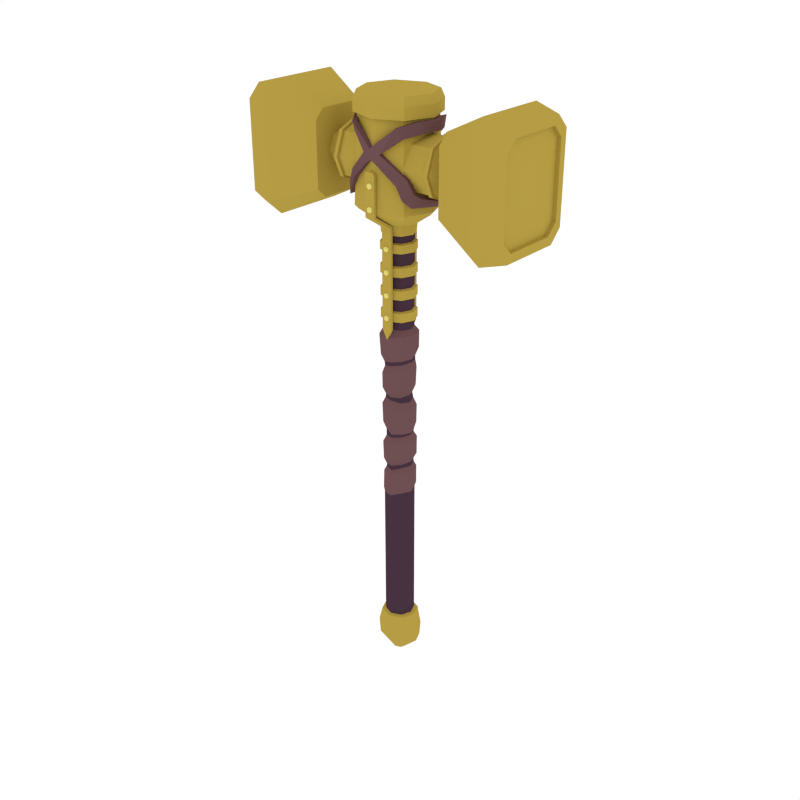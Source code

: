 # Source: Hammer_Double_Golden.blend  (saved by Blender 2.79.0; exported with 4.5.12 LTS)
import bpy
from mathutils import Matrix  # noqa: F401  (used for matrix-valued properties, if any)

bpy.ops.wm.read_factory_settings(use_empty=True)
scene = bpy.context.scene
scene.name = 'Scene'

# ---- collections
col_collection_1 = bpy.data.collections.new('Collection 1'); scene.collection.children.link(col_collection_1)

# ---- materials (node trees are filled in below, after node groups)
mat_golden = bpy.data.materials.new('Golden')
mat_golden.alpha_threshold = 0.0
mat_golden.diffuse_color = (0.4672, 0.3365, 0.05892, 1.0)
mat_golden.roughness = 0.5
mat_lightwood = bpy.data.materials.new('LightWood')
mat_lightwood.alpha_threshold = 0.0
mat_lightwood.diffuse_color = (0.1574, 0.07903, 0.08487, 1.0)
mat_lightwood.roughness = 0.5
mat_darkwood = bpy.data.materials.new('DarkWood')
mat_darkwood.alpha_threshold = 0.0
mat_darkwood.diffuse_color = (0.0637, 0.03241, 0.05161, 1.0)
mat_darkwood.roughness = 0.5
mat_lightgold = bpy.data.materials.new('LightGold')
mat_lightgold.alpha_threshold = 0.0
mat_lightgold.diffuse_color = (0.7874, 0.6773, 0.1896, 1.0)
mat_lightgold.roughness = 0.5

# ---- material node trees

# ---- world
world_world = bpy.data.worlds.new('World'); scene.world = world_world
world_world.color = (1.0, 1.0, 1.0)
world_world.use_sun_shadow = False
world_world.sun_shadow_jitter_overblur = 0.0
world_world.cycles.sampling_method = 'NONE'
world_world.cycles.sample_map_resolution = 256

# ---- meshes
me_cylinder_040 = bpy.data.meshes.new('Cylinder.040')
me_cylinder_040.from_pydata([(-0.01265, -0.0787, 0.7789), (-0.01265, -0.0787, 1.192), (-0.01265, -0.06737, 0.7789), (-0.01265, -0.06737, 1.192), (0.03036, -0.0787, 0.7789), (0.03036, -0.0787, 1.192), (0.03036, -0.06737, 0.7789), (0.03036, -0.06737, 1.192), (-0.01265, -0.08161, 1.197), (-0.01265, -0.0736, 1.205), (0.03036, -0.0736, 1.205), (0.03036, -0.08161, 1.197), (-0.01265, -0.1705, 1.254), (-0.01265, -0.1602, 1.259), (0.03036, -0.1602, 1.259), (0.03036, -0.1705, 1.254), (-0.01265, -0.1714, 1.262), (-0.01265, -0.1601, 1.262), (0.03036, -0.1601, 1.262), (0.03036, -0.1714, 1.262), (0.008851, -0.06737, 0.734), (0.008851, -0.0787, 0.734), (0.01026, -0.08856, 0.8348), (0.01591, -0.08856, 0.8316), (0.01026, -0.06243, 0.8404), (0.01026, -0.0841, 0.8404), (0.02077, -0.06243, 0.8344), (0.02077, -0.0841, 0.8344), (0.02077, -0.06243, 0.8222), (0.02077, -0.0841, 0.8222), (0.01026, -0.06243, 0.8162), (0.01026, -0.0841, 0.8162), (-0.0002482, -0.06243, 0.8222), (-0.0002482, -0.0841, 0.8222), (-0.0002482, -0.06243, 0.8344), (-0.0002482, -0.0841, 0.8344), (0.01591, -0.08856, 0.825), (0.01026, -0.08856, 0.8218), (0.004611, -0.08856, 0.825), (0.004611, -0.08856, 0.8316), (0.01026, -0.08856, 0.9295), (0.01591, -0.08856, 0.9262), (0.01026, -0.06426, 0.9351), (0.01026, -0.0841, 0.9351), (0.02077, -0.06426, 0.929), (0.02077, -0.0841, 0.929), (0.02077, -0.06426, 0.9169), (0.02077, -0.0841, 0.9169), (0.01026, -0.06426, 0.9108), (0.01026, -0.0841, 0.9108), (-0.0002482, -0.06426, 0.9169), (-0.0002482, -0.0841, 0.9169), (-0.0002482, -0.06426, 0.929), (-0.0002482, -0.0841, 0.929), (0.01591, -0.08856, 0.9197), (0.01026, -0.08856, 0.9164), (0.004611, -0.08856, 0.9197), (0.004611, -0.08856, 0.9262), (0.01026, -0.08856, 1.024), (0.01591, -0.08856, 1.021), (0.01026, -0.0645, 1.03), (0.01026, -0.0841, 1.03), (0.02077, -0.0645, 1.024), (0.02077, -0.0841, 1.024), (0.02077, -0.0645, 1.012), (0.02077, -0.0841, 1.012), (0.01026, -0.0645, 1.005), (0.01026, -0.0841, 1.005), (-0.0002482, -0.0645, 1.012), (-0.0002482, -0.0841, 1.012), (-0.0002482, -0.0645, 1.024), (-0.0002482, -0.0841, 1.024), (0.01591, -0.08856, 1.014), (0.01026, -0.08856, 1.011), (0.004611, -0.08856, 1.014), (0.004611, -0.08856, 1.021), (0.01026, -0.08856, 1.119), (0.01591, -0.08856, 1.116), (0.01026, -0.06137, 1.124), (0.01026, -0.0841, 1.124), (0.02077, -0.06137, 1.118), (0.02077, -0.0841, 1.118), (0.02077, -0.06137, 1.106), (0.02077, -0.0841, 1.106), (0.01026, -0.06137, 1.1), (0.01026, -0.0841, 1.1), (-0.0002482, -0.06137, 1.106), (-0.0002482, -0.0841, 1.106), (-0.0002482, -0.06137, 1.118), (-0.0002482, -0.0841, 1.118), (0.01591, -0.08856, 1.109), (0.01026, -0.08856, 1.106), (0.004611, -0.08856, 1.109), (0.004611, -0.08856, 1.116), (0.01026, -0.1806, 1.295), (0.01591, -0.1806, 1.292), (0.01026, -0.1478, 1.301), (0.01026, -0.1762, 1.301), (0.02077, -0.1478, 1.295), (0.02077, -0.1762, 1.295), (0.02077, -0.1478, 1.282), (0.02077, -0.1762, 1.282), (0.01026, -0.1478, 1.276), (0.01026, -0.1762, 1.276), (-0.0002482, -0.1478, 1.282), (-0.0002482, -0.1762, 1.282), (-0.0002482, -0.1478, 1.295), (-0.0002482, -0.1762, 1.295), (0.01591, -0.1806, 1.285), (0.01026, -0.1806, 1.282), (0.004611, -0.1806, 1.285), (0.004611, -0.1806, 1.292), (0.01026, -0.1806, 1.384), (0.01591, -0.1806, 1.38), (0.01026, -0.1478, 1.389), (0.01026, -0.1762, 1.389), (0.02077, -0.1478, 1.383), (0.02077, -0.1762, 1.383), (0.02077, -0.1478, 1.371), (0.02077, -0.1762, 1.371), (0.01026, -0.1478, 1.365), (0.01026, -0.1762, 1.365), (-0.0002482, -0.1478, 1.371), (-0.0002482, -0.1762, 1.371), (-0.0002482, -0.1478, 1.383), (-0.0002482, -0.1762, 1.383), (0.01591, -0.1806, 1.374), (0.01026, -0.1806, 1.371), (0.004611, -0.1806, 1.374), (0.004611, -0.1806, 1.38), (-0.007004, -0.1714, 1.428), (-0.01265, -0.1714, 1.418), (-0.01265, -0.1601, 1.418), (-0.007004, -0.1601, 1.428), (0.02471, -0.1601, 1.428), (0.03036, -0.1601, 1.418), (0.03036, -0.1714, 1.418), (0.02471, -0.1714, 1.428), (-0.01265, 0.0787, 0.7789), (-0.01265, 0.0787, 1.192), (-0.01265, 0.06737, 0.7789), (-0.01265, 0.06737, 1.192), (0.03036, 0.0787, 0.7789), (0.03036, 0.0787, 1.192), (0.03036, 0.06737, 0.7789), (0.03036, 0.06737, 1.192), (-0.01265, 0.08161, 1.197), (-0.01265, 0.0736, 1.205), (0.03036, 0.0736, 1.205), (0.03036, 0.08161, 1.197), (-0.01265, 0.1705, 1.254), (-0.01265, 0.1602, 1.259), (0.03036, 0.1602, 1.259), (0.03036, 0.1705, 1.254), (-0.01265, 0.1714, 1.262), (-0.01265, 0.1601, 1.262), (0.03036, 0.1601, 1.262), (0.03036, 0.1714, 1.262), (0.008851, 0.06737, 0.734), (0.008851, 0.0787, 0.734), (0.01026, 0.08856, 0.8348), (0.01591, 0.08856, 0.8316), (0.01026, 0.06243, 0.8404), (0.01026, 0.0841, 0.8404), (0.02077, 0.06243, 0.8344), (0.02077, 0.0841, 0.8344), (0.02077, 0.06243, 0.8222), (0.02077, 0.0841, 0.8222), (0.01026, 0.06243, 0.8162), (0.01026, 0.0841, 0.8162), (-0.0002482, 0.06243, 0.8222), (-0.0002482, 0.0841, 0.8222), (-0.0002482, 0.06243, 0.8344), (-0.0002482, 0.0841, 0.8344), (0.01591, 0.08856, 0.825), (0.01026, 0.08856, 0.8218), (0.004611, 0.08856, 0.825), (0.004611, 0.08856, 0.8316), (0.01026, 0.08856, 0.9295), (0.01591, 0.08856, 0.9262), (0.01026, 0.06426, 0.9351), (0.01026, 0.0841, 0.9351), (0.02077, 0.06426, 0.929), (0.02077, 0.0841, 0.929), (0.02077, 0.06426, 0.9169), (0.02077, 0.0841, 0.9169), (0.01026, 0.06426, 0.9108), (0.01026, 0.0841, 0.9108), (-0.0002482, 0.06426, 0.9169), (-0.0002482, 0.0841, 0.9169), (-0.0002482, 0.06426, 0.929), (-0.0002482, 0.0841, 0.929), (0.01591, 0.08856, 0.9197), (0.01026, 0.08856, 0.9164), (0.004611, 0.08856, 0.9197), (0.004611, 0.08856, 0.9262), (0.01026, 0.08856, 1.024), (0.01591, 0.08856, 1.021), (0.01026, 0.0645, 1.03), (0.01026, 0.0841, 1.03), (0.02077, 0.0645, 1.024), (0.02077, 0.0841, 1.024), (0.02077, 0.0645, 1.012), (0.02077, 0.0841, 1.012), (0.01026, 0.0645, 1.005), (0.01026, 0.0841, 1.005), (-0.0002482, 0.0645, 1.012), (-0.0002482, 0.0841, 1.012), (-0.0002482, 0.0645, 1.024), (-0.0002482, 0.0841, 1.024), (0.01591, 0.08856, 1.014), (0.01026, 0.08856, 1.011), (0.004611, 0.08856, 1.014), (0.004611, 0.08856, 1.021), (0.01026, 0.08856, 1.119), (0.01591, 0.08856, 1.116), (0.01026, 0.06137, 1.124), (0.01026, 0.0841, 1.124), (0.02077, 0.06137, 1.118), (0.02077, 0.0841, 1.118), (0.02077, 0.06137, 1.106), (0.02077, 0.0841, 1.106), (0.01026, 0.06137, 1.1), (0.01026, 0.0841, 1.1), (-0.0002482, 0.06137, 1.106), (-0.0002482, 0.0841, 1.106), (-0.0002482, 0.06137, 1.118), (-0.0002482, 0.0841, 1.118), (0.01591, 0.08856, 1.109), (0.01026, 0.08856, 1.106), (0.004611, 0.08856, 1.109), (0.004611, 0.08856, 1.116), (0.01026, 0.1806, 1.295), (0.01591, 0.1806, 1.292), (0.01026, 0.1478, 1.301), (0.01026, 0.1762, 1.301), (0.02077, 0.1478, 1.295), (0.02077, 0.1762, 1.295), (0.02077, 0.1478, 1.282), (0.02077, 0.1762, 1.282), (0.01026, 0.1478, 1.276), (0.01026, 0.1762, 1.276), (-0.0002482, 0.1478, 1.282), (-0.0002482, 0.1762, 1.282), (-0.0002482, 0.1478, 1.295), (-0.0002482, 0.1762, 1.295), (0.01591, 0.1806, 1.285), (0.01026, 0.1806, 1.282), (0.004611, 0.1806, 1.285), (0.004611, 0.1806, 1.292), (0.01026, 0.1806, 1.384), (0.01591, 0.1806, 1.38), (0.01026, 0.1478, 1.389), (0.01026, 0.1762, 1.389), (0.02077, 0.1478, 1.383), (0.02077, 0.1762, 1.383), (0.02077, 0.1478, 1.371), (0.02077, 0.1762, 1.371), (0.01026, 0.1478, 1.365), (0.01026, 0.1762, 1.365), (-0.0002482, 0.1478, 1.371), (-0.0002482, 0.1762, 1.371), (-0.0002482, 0.1478, 1.383), (-0.0002482, 0.1762, 1.383), (0.01591, 0.1806, 1.374), (0.01026, 0.1806, 1.371), (0.004611, 0.1806, 1.374), (0.004611, 0.1806, 1.38), (-0.007004, 0.1714, 1.428), (-0.01265, 0.1714, 1.418), (-0.01265, 0.1601, 1.418), (-0.007004, 0.1601, 1.428), (0.02471, 0.1601, 1.428), (0.03036, 0.1601, 1.418), (0.03036, 0.1714, 1.418), (0.02471, 0.1714, 1.428), (0.2454, -0.06798, 1.372), (0.2454, 0.06901, 1.372), (0.2454, 0.0005182, 1.343), (0.2454, 0.09738, 1.44), (0.2454, -0.06798, 1.519), (0.2454, 0.06901, 1.519), (0.2454, -0.09635, 1.44), (0.2454, 0.0005181, 1.548), (0.1094, 0.1145, 1.439), (0.1094, 0.08109, 1.532), (0.1094, 0.0005181, 1.325), (0.1094, 0.08109, 1.359), (0.1094, 0.0005181, 1.566), (0.1094, -0.08006, 1.532), (0.1094, -0.1134, 1.439), (0.1094, -0.08006, 1.359), (0.2709, -0.04757, 1.394), (0.2709, 0.04861, 1.394), (0.2709, 0.0005181, 1.374), (0.2709, 0.06853, 1.442), (0.2709, -0.04757, 1.497), (0.2709, 0.04861, 1.497), (0.2709, -0.06749, 1.442), (0.2709, 0.0005181, 1.517), (0.3098, -0.04757, 1.394), (0.3098, 0.04861, 1.394), (0.3098, 0.0005181, 1.374), (0.3098, 0.06853, 1.442), (0.3098, -0.04757, 1.497), (0.3098, 0.04861, 1.497), (0.3098, -0.06749, 1.442), (0.3098, 0.0005181, 1.517), (0.3027, -0.1398, 1.567), (0.3027, -0.1006, 1.607), (0.4953, -0.1545, 1.698), (0.4953, -0.2148, 1.638), (0.3027, 0.1002, 1.607), (0.3027, 0.1394, 1.567), (0.4953, 0.2143, 1.638), (0.4953, 0.154, 1.698), (0.3027, -0.1006, 1.265), (0.3027, -0.1398, 1.304), (0.4953, -0.2148, 1.234), (0.4953, -0.1545, 1.173), (0.3027, 0.1394, 1.304), (0.3027, 0.1002, 1.265), (0.4953, 0.154, 1.173), (0.4953, 0.2143, 1.234), (0.6013, -0.1916, 1.616), (0.6013, -0.1378, 1.67), (0.6013, 0.1374, 1.67), (0.6013, 0.1912, 1.616), (0.6013, 0.1912, 1.255), (0.6013, 0.1374, 1.202), (0.6013, -0.1378, 1.202), (0.6013, -0.1916, 1.255), (0.6013, -0.162, 1.283), (0.6013, -0.1165, 1.238), (0.6013, 0.1161, 1.238), (0.6013, 0.1615, 1.283), (0.6013, 0.1615, 1.588), (0.6013, 0.1161, 1.634), (0.6013, -0.1165, 1.634), (0.6013, -0.162, 1.588), (0.5848, 0.1615, 1.283), (0.5848, 0.1615, 1.588), (0.5848, -0.1165, 1.238), (0.5848, 0.1161, 1.238), (0.5848, -0.162, 1.283), (0.5848, -0.162, 1.588), (0.5848, -0.1165, 1.634), (0.5848, 0.1161, 1.634), (0.2354, 0.07823, 1.529), (0.2354, 0.07823, 1.362), (0.2354, -0.07719, 1.529), (0.2354, -0.1094, 1.44), (0.2354, 0.1104, 1.44), (0.2354, 0.0005182, 1.33), (0.2354, 0.0005181, 1.562), (0.2354, -0.07719, 1.362), (0.2164, 0.111, 1.44), (0.2164, 0.0005182, 1.329), (0.2164, 0.0005181, 1.562), (0.2164, -0.07762, 1.361), (0.2164, 0.07866, 1.53), (0.2164, 0.07866, 1.361), (0.2164, -0.07762, 1.53), (0.2164, -0.11, 1.44), (0.2178, 0.08736, 1.535), (0.2339, 0.08687, 1.535), (0.2178, 0.08736, 1.356), (0.2339, 0.08687, 1.356), (0.2178, -0.08632, 1.535), (0.2339, -0.08584, 1.535), (0.2178, -0.1223, 1.439), (0.2339, -0.1216, 1.439), (0.2339, 0.0005181, 1.569), (0.2339, -0.08584, 1.356), (0.2339, 0.0005182, 1.322), (0.2339, 0.1226, 1.439), (0.2178, 0.1233, 1.439), (0.2178, 0.0005182, 1.321), (0.2178, 0.0005181, 1.57), (0.2178, -0.08632, 1.356), (-0.2236, -0.06798, 1.372), (-0.2236, 0.06901, 1.372), (-0.2236, 0.0005182, 1.343), (-0.2236, 0.09738, 1.44), (-0.2236, -0.06798, 1.519), (-0.2236, 0.06901, 1.519), (-0.2236, -0.09635, 1.44), (-0.2236, 0.0005181, 1.548), (-0.08765, 0.1145, 1.439), (-0.08765, 0.08109, 1.532), (-0.08765, 0.0005181, 1.325), (-0.08765, 0.08109, 1.359), (-0.08765, 0.0005181, 1.566), (-0.08765, -0.08006, 1.532), (-0.08765, -0.1134, 1.439), (-0.08765, -0.08006, 1.359), (-0.2491, -0.04757, 1.394), (-0.2491, 0.04861, 1.394), (-0.2491, 0.0005181, 1.374), (-0.2491, 0.06853, 1.442), (-0.2491, -0.04757, 1.497), (-0.2491, 0.04861, 1.497), (-0.2491, -0.06749, 1.442), (-0.2491, 0.0005181, 1.517), (-0.2881, -0.04757, 1.394), (-0.2881, 0.04861, 1.394), (-0.2881, 0.0005181, 1.374), (-0.2881, 0.06853, 1.442), (-0.2881, -0.04757, 1.497), (-0.2881, 0.04861, 1.497), (-0.2881, -0.06749, 1.442), (-0.2881, 0.0005181, 1.517), (-0.2809, -0.1398, 1.567), (-0.2809, -0.1006, 1.607), (-0.4736, -0.1545, 1.698), (-0.4736, -0.2148, 1.638), (-0.2809, 0.1002, 1.607), (-0.2809, 0.1394, 1.567), (-0.4736, 0.2143, 1.638), (-0.4736, 0.154, 1.698), (-0.2809, -0.1006, 1.265), (-0.2809, -0.1398, 1.304), (-0.4736, -0.2148, 1.234), (-0.4736, -0.1545, 1.173), (-0.2809, 0.1394, 1.304), (-0.2809, 0.1002, 1.265), (-0.4736, 0.154, 1.173), (-0.4736, 0.2143, 1.234), (-0.5795, -0.1916, 1.616), (-0.5795, -0.1378, 1.67), (-0.5795, 0.1374, 1.67), (-0.5795, 0.1912, 1.616), (-0.5795, 0.1912, 1.255), (-0.5795, 0.1374, 1.202), (-0.5795, -0.1378, 1.202), (-0.5795, -0.1916, 1.255), (-0.5795, -0.162, 1.283), (-0.5795, -0.1165, 1.238), (-0.5795, 0.1161, 1.238), (-0.5795, 0.1615, 1.283), (-0.5795, 0.1615, 1.588), (-0.5795, 0.1161, 1.634), (-0.5795, -0.1165, 1.634), (-0.5795, -0.162, 1.588), (-0.563, 0.1615, 1.283), (-0.563, 0.1615, 1.588), (-0.563, -0.1165, 1.238), (-0.563, 0.1161, 1.238), (-0.563, -0.162, 1.283), (-0.563, -0.162, 1.588), (-0.563, -0.1165, 1.634), (-0.563, 0.1161, 1.634), (-0.2136, 0.07823, 1.529), (-0.2136, 0.07823, 1.362), (-0.2136, -0.07719, 1.529), (-0.2136, -0.1094, 1.44), (-0.2136, 0.1104, 1.44), (-0.2136, 0.0005182, 1.33), (-0.2136, 0.0005181, 1.562), (-0.2136, -0.07719, 1.362), (-0.1946, 0.111, 1.44), (-0.1946, 0.0005182, 1.329), (-0.1946, 0.0005181, 1.562), (-0.1946, -0.07762, 1.361), (-0.1946, 0.07866, 1.53), (-0.1946, 0.07866, 1.361), (-0.1946, -0.07762, 1.53), (-0.1946, -0.11, 1.44), (-0.1961, 0.08736, 1.535), (-0.2121, 0.08687, 1.535), (-0.1961, 0.08736, 1.356), (-0.2121, 0.08687, 1.356), (-0.1961, -0.08632, 1.535), (-0.2121, -0.08584, 1.535), (-0.1961, -0.1223, 1.439), (-0.2121, -0.1216, 1.439), (-0.2121, 0.0005181, 1.569), (-0.2121, -0.08584, 1.356), (-0.2121, 0.0005182, 1.322), (-0.2121, 0.1226, 1.439), (-0.1961, 0.1233, 1.439), (-0.1961, 0.0005182, 1.321), (-0.1961, 0.0005181, 1.57), (-0.1961, -0.08632, 1.356), (0.09227, 0.04858, -0.6948), (0.05603, 0.04514, -0.617), (0.1124, 5.553e-08, -0.6948), (0.07472, 5.574e-08, -0.617), (0.09227, -0.04858, -0.6948), (0.05603, -0.04514, -0.617), (0.03455, 0.02366, -0.8262), (0.04435, 5.707e-08, -0.8262), (0.03455, -0.02366, -0.8262), (0.05148, -0.04053, 0.1599), (0.05065, -0.04005, 0.2909), (0.05369, -0.04051, 0.3051), (0.04835, -0.03998, 0.4486), (0.04308, -0.04043, 0.4715), (0.05541, -0.0431, 0.6228), (0.05451, -0.04357, 0.6385), (0.05148, 0.04053, 0.1599), (0.05065, 0.04005, 0.2909), (0.05369, 0.04051, 0.3051), (0.04835, 0.03998, 0.4486), (0.043, 0.04043, 0.4711), (0.05541, 0.0431, 0.6228), (0.05451, 0.04357, 0.6385), (0.07256, 5.584e-08, 0.6411), (0.07327, 5.516e-08, 0.6273), (0.06131, 6.22e-08, 0.4771), (0.06454, 5.815e-08, 0.4451), (0.07045, 5.693e-08, 0.3043), (0.06701, 5.48e-08, 0.2936), (0.06771, 5.313e-08, 0.1642), (0.06053, -0.04995, 0.1839), (0.0609, -0.05054, 0.2661), (0.06053, 0.04995, 0.1839), (0.0609, 0.05054, 0.2661), (0.07976, 5.462e-08, 0.2636), (0.07637, 5.142e-08, 0.1946), (0.05802, -0.04985, 0.3343), (0.05895, -0.05042, 0.4152), (0.05802, 0.04985, 0.3343), (0.05895, 0.05042, 0.4152), (0.07612, 5.776e-08, 0.4034), (0.07865, 5.649e-08, 0.3333), (0.05256, -0.05039, 0.5037), (0.05646, -0.05095, 0.5867), (0.05256, 0.05039, 0.5037), (0.05646, 0.05095, 0.5867), (0.07961, 5.512e-08, 0.5895), (0.07233, 6.071e-08, 0.5135), (0.05171, -0.04144, 0.7725), (0.05171, 0.04144, 0.7725), (0.06888, 5.446e-08, 0.7725), (0.08818, 5.358e-08, 0.7502), (0.08747, 5.516e-08, 0.6864), (0.06488, 0.05453, 0.6755), (0.06488, -0.05453, 0.6755), (0.06538, -0.05503, 0.7502), (0.06538, 0.05503, 0.7502), (0.01089, 0.0687, -0.6948), (0.01089, 0.06383, -0.617), (-0.07049, 0.04858, -0.6948), (-0.03425, 0.04514, -0.617), (-0.09061, 5.553e-08, -0.6948), (-0.05294, 5.574e-08, -0.617), (-0.07049, -0.04858, -0.6948), (-0.03425, -0.04514, -0.617), (0.01089, -0.0687, -0.6948), (0.01089, -0.06383, -0.617), (0.01089, 0.03346, -0.8262), (-0.01277, 0.02366, -0.8262), (-0.02257, 5.707e-08, -0.8262), (-0.01277, -0.02366, -0.8262), (0.01089, -0.03346, -0.8262), (0.01093, 0.06162, 0.6302), (0.01093, 0.06095, 0.6133), (0.009379, 0.05718, 0.4719), (0.006732, 0.05654, 0.4567), (0.01248, 0.05729, 0.2994), (0.01116, 0.05664, 0.2842), (0.01231, 0.05732, 0.1495), (-0.02686, -0.04053, 0.1391), (-0.02834, -0.04005, 0.2776), (-0.02843, -0.04051, 0.309), (-0.03213, -0.03998, 0.4563), (-0.02997, -0.04043, 0.4707), (-0.03216, -0.0431, 0.5997), (-0.03395, -0.04357, 0.6158), (0.01093, -0.06162, 0.6302), (0.01093, -0.06095, 0.6133), (0.009379, -0.05718, 0.4719), (0.006732, -0.05654, 0.4567), (0.01248, -0.05729, 0.2994), (0.01116, -0.05664, 0.2842), (0.01231, -0.05732, 0.1495), (-0.02686, 0.04053, 0.1391), (-0.02834, 0.04005, 0.2776), (-0.02843, 0.04051, 0.309), (-0.03213, 0.03998, 0.4563), (-0.02997, 0.04043, 0.4711), (-0.03216, 0.0431, 0.5997), (-0.03264, 0.04357, 0.6158), (-0.05069, 5.584e-08, 0.6119), (-0.05001, 5.587e-08, 0.5997), (-0.04672, 5.721e-08, 0.4689), (-0.0483, 5.495e-08, 0.4558), (-0.04459, 5.412e-08, 0.3136), (-0.0447, 5.732e-08, 0.2748), (-0.04309, 5.708e-08, 0.1348), (0.01106, 0.07147, 0.2577), (0.01225, 0.07065, 0.1711), (-0.03603, -0.04995, 0.1686), (-0.03878, -0.05054, 0.2493), (0.01106, -0.07147, 0.2577), (0.01225, -0.07065, 0.1711), (-0.03603, 0.04995, 0.1686), (-0.03878, 0.05054, 0.2493), (-0.05586, 5.82e-08, 0.237), (-0.05307, 5.533e-08, 0.1655), (0.007211, 0.0713, 0.4255), (0.01147, 0.07049, 0.3301), (-0.03833, -0.04985, 0.3423), (-0.04185, -0.05042, 0.4277), (0.007211, -0.0713, 0.4255), (0.01147, -0.07049, 0.3301), (-0.03833, 0.04985, 0.3423), (-0.04185, 0.05042, 0.4277), (-0.06105, 5.428e-08, 0.4206), (-0.0545, 5.195e-08, 0.3561), (0.01038, 0.07205, 0.5795), (0.011, 0.07126, 0.4951), (-0.04001, -0.05039, 0.5006), (-0.04057, -0.05095, 0.5672), (0.01038, -0.07205, 0.5795), (0.011, -0.07126, 0.4951), (-0.04001, 0.05039, 0.4997), (-0.04057, 0.05095, 0.5672), (-0.06168, 5.538e-08, 0.56), (-0.06327, 5.334e-08, 0.4997), (0.01028, 0.0586, 0.7725), (-0.0376, -0.04144, 0.7725), (-0.0376, 0.04144, 0.7725), (0.01028, -0.0586, 0.7725), (-0.05476, 5.149e-08, 0.7725), (0.01035, 0.07783, 0.7387), (0.01035, 0.07712, 0.6675), (0.01035, -0.07783, 0.7387), (0.01035, -0.07712, 0.6675), (-0.07406, 5.055e-08, 0.7252), (-0.06677, 5.516e-08, 0.6498), (-0.04418, 0.05453, 0.6498), (-0.04418, -0.05453, 0.6498), (-0.05127, -0.05503, 0.7386), (-0.05127, 0.05503, 0.7386), (-0.06347, -0.04948, -0.7657), (0.01089, 0.06998, -0.7657), (0.08525, 0.04948, -0.7657), (0.1058, 5.548e-08, -0.7657), (0.08525, -0.04948, -0.7657), (0.01089, -0.06998, -0.7657), (0.01196, 0.0571, 0.1276), (0.008758, 0.06409, 0.005378), (0.01196, -0.0571, 0.1276), (0.008758, -0.06409, 0.005378), (0.06944, 4.906e-08, 0.1451), (0.07304, 5.628e-08, 0.02069), (0.05452, -0.04532, 0.02268), (0.05285, -0.04037, 0.1453), (0.05452, 0.04532, 0.02268), (0.05285, 0.04037, 0.1453), (-0.04471, 5.135e-08, 0.1281), (-0.05467, 5.897e-08, 0.0006879), (-0.0361, -0.04532, 0.002062), (-0.02811, -0.04037, 0.128), (-0.0361, 0.04532, 0.002062), (-0.02811, 0.04037, 0.128), (0.01902, 0.06866, 0.1129), (0.009298, 0.06839, 0.02719), (0.01606, -0.06866, 0.11), (0.009298, -0.06839, 0.02719), (0.08252, 4.906e-08, 0.118), (0.08013, 5.535e-08, 0.03834), (0.06042, -0.04836, 0.04078), (0.06056, -0.04855, 0.1232), (0.06042, 0.04836, 0.04078), (0.06056, 0.04855, 0.1232), (-0.05845, 5.039e-08, 0.1059), (-0.05838, 5.767e-08, 0.02328), (-0.03856, -0.04836, 0.02442), (-0.03607, -0.04855, 0.1089), (-0.03856, 0.04836, 0.02442), (-0.03607, 0.04855, 0.1089), (-0.08397, 5.548e-08, -0.7657), (-0.06347, 0.04948, -0.7657), (0.01089, -0.02366, -0.8262), (0.01089, -4.962e-06, -0.8262), (0.01089, 0.02366, -0.8262), (-0.01277, 4.016e-06, -0.8262), (0.03455, -3.832e-06, -0.8262), (0.04964, -0.04092, 1.162), (0.04964, 0.04195, 1.162), (0.0668, 0.0005181, 1.162), (0.008206, 0.05912, 1.162), (-0.03967, -0.04092, 1.162), (-0.03967, 0.04195, 1.162), (0.008206, -0.05808, 1.162), (-0.05683, 0.0005181, 1.162), (-0.03941, 0.04189, 1.089), (-0.03915, 0.04182, 1.04), (-0.03889, 0.04176, 0.9932), (-0.03864, 0.04169, 0.9464), (-0.03838, 0.04163, 0.8996), (-0.03812, 0.04156, 0.8528), (-0.03786, 0.0415, 0.806), (-0.05502, 6.481e-05, 0.806), (-0.05528, 0.0001296, 0.8528), (-0.05554, 0.0001943, 0.8996), (-0.0558, 0.0002591, 0.9464), (-0.05606, 0.0003239, 0.9932), (-0.05632, 0.0003886, 1.04), (-0.05658, 0.0004534, 1.089), (0.008465, 0.05905, 1.089), (0.008724, 0.05899, 1.04), (0.008983, 0.05892, 0.9932), (0.009242, 0.05886, 0.9464), (0.009501, 0.05879, 0.8996), (0.00976, 0.05873, 0.8528), (0.01002, 0.05866, 0.806), (0.0499, -0.04098, 1.089), (0.05016, -0.04105, 1.04), (0.05042, -0.04111, 0.9932), (0.05068, -0.04118, 0.9464), (0.05094, -0.04124, 0.8996), (0.0512, -0.04131, 0.8528), (0.05145, -0.04137, 0.806), (0.06862, 6.481e-05, 0.806), (0.06836, 0.0001296, 0.8528), (0.0681, 0.0001943, 0.8996), (0.06784, 0.0002591, 0.9464), (0.06758, 0.0003239, 0.9932), (0.06732, 0.0003886, 1.04), (0.06706, 0.0004534, 1.089), (0.008465, -0.05814, 1.089), (0.008724, -0.05821, 1.04), (0.008983, -0.05827, 0.9932), (0.009242, -0.05834, 0.9464), (0.009501, -0.0584, 0.8996), (0.00976, -0.05847, 0.8528), (0.01002, -0.05853, 0.806), (-0.03786, -0.04137, 0.806), (-0.03812, -0.04131, 0.8528), (-0.03838, -0.04124, 0.8996), (-0.03864, -0.04118, 0.9464), (-0.03889, -0.04111, 0.9932), (-0.03915, -0.04105, 1.04), (-0.03941, -0.04098, 1.089), (0.05145, 0.0415, 0.806), (0.0512, 0.04156, 0.8528), (0.05094, 0.04163, 0.8996), (0.05068, 0.04169, 0.9464), (0.05042, 0.04176, 0.9932), (0.05016, 0.04182, 1.04), (0.0499, 0.04189, 1.089), (-0.04707, 0.04986, 0.8481), (-0.04676, 0.04978, 0.8107), (-0.06736, 5.833e-05, 0.8107), (-0.06767, 0.000136, 0.8481), (0.01038, 0.07045, 0.8481), (0.01069, 0.07038, 0.8107), (0.0601, -0.04959, 0.8481), (0.06041, -0.04966, 0.8107), (0.08101, 5.834e-05, 0.8107), (0.0807, 0.000136, 0.8481), (0.01038, -0.07018, 0.8481), (0.01069, -0.07026, 0.8107), (-0.04676, -0.04966, 0.8107), (-0.04707, -0.04959, 0.8481), (0.06041, 0.04978, 0.8107), (0.0601, 0.04986, 0.8481), (-0.04759, 0.04999, 0.9417), (-0.04728, 0.04991, 0.9043), (-0.06788, 0.0001879, 0.9043), (-0.06819, 0.0002656, 0.9417), (0.00986, 0.07058, 0.9417), (0.01017, 0.07051, 0.9043), (0.05958, -0.04946, 0.9417), (0.05989, -0.04953, 0.9043), (0.08049, 0.0001879, 0.9043), (0.08018, 0.0002656, 0.9417), (0.00986, -0.07005, 0.9417), (0.01017, -0.07013, 0.9043), (-0.04728, -0.04953, 0.9043), (-0.04759, -0.04946, 0.9417), (0.05989, 0.04991, 0.9043), (0.05958, 0.04999, 0.9417), (-0.04811, 0.05012, 1.035), (-0.0478, 0.05004, 0.9978), (-0.0684, 0.0003174, 0.9978), (-0.06871, 0.0003951, 1.035), (0.009342, 0.07071, 1.035), (0.009653, 0.07064, 0.9978), (0.05906, -0.04933, 1.035), (0.05938, -0.0494, 0.9978), (0.07997, 0.0003174, 0.9978), (0.07966, 0.0003951, 1.035), (0.009342, -0.06992, 1.035), (0.009653, -0.07, 0.9978), (-0.0478, -0.0494, 0.9978), (-0.04811, -0.04933, 1.035), (0.05938, 0.05004, 0.9978), (0.05906, 0.05012, 1.035), (-0.05667, 0.0004779, 1.132), (0.06697, 0.0004779, 1.132), (-0.03951, -0.04096, 1.132), (0.0498, 0.04191, 1.132), (-0.03951, 0.04191, 1.132), (0.008367, 0.05908, 1.132), (0.0498, -0.04096, 1.132), (0.008367, -0.05812, 1.132), (-0.04845, 0.0502, 1.128), (-0.04833, 0.05017, 1.093), (0.009001, 0.0708, 1.128), (0.009119, 0.07077, 1.093), (0.05872, -0.04924, 1.128), (0.05884, -0.04927, 1.093), (0.009001, -0.06984, 1.128), (0.009119, -0.06987, 1.093), (0.05884, 0.05017, 1.093), (0.07944, 0.0004509, 1.093), (-0.04833, -0.04927, 1.093), (-0.06893, 0.0004509, 1.093), (-0.06905, 0.0004804, 1.128), (0.07932, 0.0004804, 1.128), (-0.04845, -0.04924, 1.128), (0.05872, 0.0502, 1.128), (0.1141, -0.1049, 1.255), (0.1141, 0.106, 1.255), (0.1563, 0.0005181, 1.255), (0.01225, 0.1496, 1.255), (-0.1055, -0.1049, 1.255), (-0.1055, 0.106, 1.255), (0.01225, -0.1486, 1.255), (-0.1477, 0.0005181, 1.255), (0.07655, 0.0005181, 1.201), (0.0566, 0.05035, 1.201), (0.008452, 0.071, 1.201), (-0.06713, 0.0005181, 1.201), (-0.04719, -0.04932, 1.201), (0.008452, -0.06996, 1.201), (0.0566, -0.04932, 1.201), (-0.04719, 0.05035, 1.201), (0.1141, -0.1049, 1.62), (0.1141, 0.106, 1.62), (0.1563, 0.0005181, 1.62), (0.01225, 0.1496, 1.62), (-0.1055, -0.1049, 1.62), (-0.1055, 0.106, 1.62), (0.01225, -0.1486, 1.62), (-0.1477, 0.0005181, 1.62), (0.1262, -0.1165, 1.62), (0.1262, 0.1175, 1.62), (0.173, 0.0005181, 1.62), (0.01311, 0.166, 1.62), (-0.1175, -0.1165, 1.62), (-0.1175, 0.1175, 1.62), (0.01311, -0.1649, 1.62), (-0.1643, 0.0005181, 1.62), (0.008618, -0.06558, 1.162), (-0.04539, -0.04622, 1.162), (0.008618, 0.06662, 1.162), (0.05536, 0.04726, 1.162), (-0.04539, 0.04726, 1.162), (0.05536, -0.04622, 1.162), (-0.06475, 0.0005181, 1.162), (0.07472, 0.0005181, 1.162), (0.1262, -0.1165, 1.668), (0.116, -0.1059, 1.701), (0.116, 0.107, 1.701), (0.1262, 0.1175, 1.668), (0.1586, 0.0005181, 1.701), (0.173, 0.0005181, 1.668), (0.01311, 0.166, 1.668), (0.01277, 0.1512, 1.701), (-0.1075, -0.1056, 1.701), (-0.1175, -0.1165, 1.668), (-0.1175, 0.1175, 1.668), (-0.1075, 0.1066, 1.701), (0.01277, -0.1502, 1.701), (0.01311, -0.1649, 1.668), (-0.1643, 0.0005181, 1.668), (-0.1499, 0.0005181, 1.701), (0.01301, 0.1641, 1.27), (-0.1161, 0.1162, 1.27), (0.171, 0.0005181, 1.27), (0.1247, 0.1162, 1.27), (-0.1624, 0.0005181, 1.27), (-0.1161, -0.1151, 1.27), (0.01301, -0.163, 1.27), (0.1247, -0.1151, 1.27), (0.01089, 0.0785, -0.6222), (0.06908, 0.05551, -0.6222), (0.09207, 5.51e-08, -0.6222), (0.06908, -0.05551, -0.6222), (0.01089, -0.0785, -0.6222), (-0.0473, 0.05551, -0.6222), (-0.07029, 5.51e-08, -0.6222), (-0.0473, -0.05551, -0.6222), (-0.1391, -0.1133, 1.308), (-0.122, -0.1178, 1.409), (-0.1645, -0.0874, 1.342), (-0.09065, -0.1456, 1.389), (-0.02693, -0.1605, 1.495), (-0.007176, -0.1635, 1.462), (-0.09132, -0.1475, 1.597), (-0.1008, -0.1241, 1.554), (-0.1373, -0.07654, 1.612), (-0.1422, -0.06053, 1.568), (-0.1294, -0.08983, 1.313), (-0.1142, -0.09284, 1.41), (-0.1504, -0.07252, 1.349), (-0.08272, -0.1208, 1.39), (-0.1557, 2.049e-08, 1.301), (-0.1729, 2.049e-08, 1.329), (-0.02147, -0.1348, 1.497), (-0.001675, -0.1378, 1.465), (-0.08477, -0.1279, 1.596), (-0.09469, -0.1043, 1.552), (-0.1172, -0.06534, 1.61), (-0.1221, -0.04994, 1.564), (0.1596, -0.1133, 1.308), (0.1425, -0.1178, 1.409), (0.185, -0.0874, 1.342), (0.1112, -0.1456, 1.389), (0.1698, -0.1145, 1.362), (0.1402, -0.1449, 1.339), (0.04743, -0.1605, 1.495), (0.02768, -0.1635, 1.462), (0.1118, -0.1475, 1.597), (0.1213, -0.1241, 1.554), (0.1578, -0.07654, 1.612), (0.1627, -0.06053, 1.568), (0.01025, -0.1464, 1.516), (0.1499, -0.08983, 1.313), (0.1348, -0.09284, 1.41), (0.1709, -0.07252, 1.349), (0.1032, -0.1208, 1.39), (0.1634, -0.08933, 1.359), (0.01025, -0.1412, 1.474), (0.1339, -0.1196, 1.335), (0.1762, 2.049e-08, 1.301), (0.1934, 2.049e-08, 1.329), (0.04197, -0.1348, 1.497), (0.02218, -0.1378, 1.465), (0.1053, -0.1279, 1.596), (0.1152, -0.1043, 1.552), (0.1377, -0.06534, 1.61), (0.1426, -0.04994, 1.564), (0.01025, -0.1725, 1.515), (0.01025, -0.1677, 1.473), (-0.1391, 0.1133, 1.308), (-0.122, 0.1178, 1.409), (-0.1645, 0.0874, 1.342), (-0.09065, 0.1456, 1.389), (-0.1493, 0.1145, 1.362), (-0.1197, 0.1449, 1.339), (-0.02693, 0.1605, 1.495), (-0.007176, 0.1635, 1.462), (-0.09132, 0.1475, 1.597), (-0.1008, 0.1241, 1.554), (-0.1373, 0.07654, 1.612), (-0.1422, 0.06053, 1.568), (-0.1294, 0.08983, 1.313), (-0.1142, 0.09284, 1.41), (-0.1504, 0.07252, 1.349), (-0.08272, 0.1208, 1.39), (-0.1429, 0.08933, 1.359), (-0.1134, 0.1196, 1.335), (-0.02147, 0.1348, 1.497), (-0.001675, 0.1378, 1.465), (-0.08477, 0.1279, 1.596), (-0.09469, 0.1043, 1.552), (-0.1172, 0.06534, 1.61), (-0.1221, 0.04994, 1.564), (-0.1518, 2.017e-08, 1.614), (-0.1486, 2.017e-08, 1.572), (-0.1693, 2.017e-08, 1.296), (-0.1895, 2.017e-08, 1.32), (-0.1732, 2.017e-08, 1.614), (-0.17, 2.017e-08, 1.574), (0.1596, 0.1133, 1.308), (0.1425, 0.1178, 1.409), (0.185, 0.0874, 1.342), (0.1112, 0.1456, 1.389), (0.1698, 0.1145, 1.362), (0.1402, 0.1449, 1.339), (0.04743, 0.1605, 1.495), (0.02768, 0.1635, 1.462), (0.1118, 0.1475, 1.597), (0.1213, 0.1241, 1.554), (0.1578, 0.07654, 1.612), (0.1627, 0.06053, 1.568), (0.01025, 0.1464, 1.516), (0.1499, 0.08983, 1.313), (0.1348, 0.09284, 1.41), (0.1709, 0.07252, 1.349), (0.1032, 0.1208, 1.39), (0.1634, 0.08933, 1.359), (0.01025, 0.1412, 1.474), (0.1339, 0.1196, 1.335), (0.04197, 0.1348, 1.497), (0.02218, 0.1378, 1.465), (0.1053, 0.1279, 1.596), (0.1152, 0.1043, 1.552), (0.1377, 0.06534, 1.61), (0.1426, 0.04994, 1.564), (0.1723, 2.017e-08, 1.614), (0.1691, 2.017e-08, 1.572), (0.01025, 0.1725, 1.515), (0.01025, 0.1677, 1.473), (0.1898, 2.017e-08, 1.296), (0.21, 2.017e-08, 1.32), (0.1937, 2.017e-08, 1.614), (0.1905, 2.017e-08, 1.574)], [], [(0, 1, 3, 2), (2, 3, 7, 6), (6, 7, 5, 4), (4, 5, 1, 0), (6, 4, 21, 20), (7, 3, 9, 10), (11, 10, 14, 15), (5, 7, 10, 11), (3, 1, 8, 9), (1, 5, 11, 8), (12, 15, 19, 16), (9, 8, 12, 13), (8, 11, 15, 12), (10, 9, 13, 14), (14, 13, 17, 18), (15, 14, 18, 19), (13, 12, 16, 17), (16, 19, 136, 137, 130, 131), (134, 133, 130, 137), (18, 17, 132, 133, 134, 135), (19, 18, 135, 136), (4, 0, 21), (2, 6, 20), (0, 2, 20, 21), (35, 33, 38, 39), (24, 25, 27, 26), (33, 31, 37, 38), (26, 27, 29, 28), (31, 29, 36, 37), (28, 29, 31, 30), (27, 25, 22, 23), (30, 31, 33, 32), (25, 35, 39, 22), (23, 22, 39, 38, 37, 36), (32, 33, 35, 34), (29, 27, 23, 36), (34, 35, 25, 24), (24, 26, 28, 30, 32, 34), (53, 51, 56, 57), (42, 43, 45, 44), (51, 49, 55, 56), (44, 45, 47, 46), (49, 47, 54, 55), (46, 47, 49, 48), (45, 43, 40, 41), (48, 49, 51, 50), (43, 53, 57, 40), (41, 40, 57, 56, 55, 54), (50, 51, 53, 52), (47, 45, 41, 54), (52, 53, 43, 42), (42, 44, 46, 48, 50, 52), (71, 69, 74, 75), (60, 61, 63, 62), (69, 67, 73, 74), (62, 63, 65, 64), (67, 65, 72, 73), (64, 65, 67, 66), (63, 61, 58, 59), (66, 67, 69, 68), (61, 71, 75, 58), (59, 58, 75, 74, 73, 72), (68, 69, 71, 70), (65, 63, 59, 72), (70, 71, 61, 60), (60, 62, 64, 66, 68, 70), (89, 87, 92, 93), (78, 79, 81, 80), (87, 85, 91, 92), (80, 81, 83, 82), (85, 83, 90, 91), (82, 83, 85, 84), (81, 79, 76, 77), (84, 85, 87, 86), (79, 89, 93, 76), (77, 76, 93, 92, 91, 90), (86, 87, 89, 88), (83, 81, 77, 90), (88, 89, 79, 78), (78, 80, 82, 84, 86, 88), (107, 105, 110, 111), (96, 97, 99, 98), (105, 103, 109, 110), (98, 99, 101, 100), (103, 101, 108, 109), (100, 101, 103, 102), (99, 97, 94, 95), (102, 103, 105, 104), (97, 107, 111, 94), (95, 94, 111, 110, 109, 108), (104, 105, 107, 106), (101, 99, 95, 108), (106, 107, 97, 96), (96, 98, 100, 102, 104, 106), (125, 123, 128, 129), (114, 115, 117, 116), (123, 121, 127, 128), (116, 117, 119, 118), (121, 119, 126, 127), (118, 119, 121, 120), (117, 115, 112, 113), (120, 121, 123, 122), (115, 125, 129, 112), (113, 112, 129, 128, 127, 126), (122, 123, 125, 124), (119, 117, 113, 126), (124, 125, 115, 114), (114, 116, 118, 120, 122, 124), (130, 133, 132, 131), (134, 137, 136, 135), (17, 16, 131, 132), (138, 140, 141, 139), (140, 144, 145, 141), (144, 142, 143, 145), (142, 138, 139, 143), (144, 158, 159, 142), (145, 148, 147, 141), (149, 153, 152, 148), (143, 149, 148, 145), (141, 147, 146, 139), (139, 146, 149, 143), (150, 154, 157, 153), (147, 151, 150, 146), (146, 150, 153, 149), (148, 152, 151, 147), (152, 156, 155, 151), (153, 157, 156, 152), (151, 155, 154, 150), (154, 269, 268, 275, 274, 157), (272, 275, 268, 271), (156, 273, 272, 271, 270, 155), (157, 274, 273, 156), (142, 159, 138), (140, 158, 144), (138, 159, 158, 140), (173, 177, 176, 171), (162, 164, 165, 163), (171, 176, 175, 169), (164, 166, 167, 165), (169, 175, 174, 167), (166, 168, 169, 167), (165, 161, 160, 163), (168, 170, 171, 169), (163, 160, 177, 173), (161, 174, 175, 176, 177, 160), (170, 172, 173, 171), (167, 174, 161, 165), (172, 162, 163, 173), (162, 172, 170, 168, 166, 164), (191, 195, 194, 189), (180, 182, 183, 181), (189, 194, 193, 187), (182, 184, 185, 183), (187, 193, 192, 185), (184, 186, 187, 185), (183, 179, 178, 181), (186, 188, 189, 187), (181, 178, 195, 191), (179, 192, 193, 194, 195, 178), (188, 190, 191, 189), (185, 192, 179, 183), (190, 180, 181, 191), (180, 190, 188, 186, 184, 182), (209, 213, 212, 207), (198, 200, 201, 199), (207, 212, 211, 205), (200, 202, 203, 201), (205, 211, 210, 203), (202, 204, 205, 203), (201, 197, 196, 199), (204, 206, 207, 205), (199, 196, 213, 209), (197, 210, 211, 212, 213, 196), (206, 208, 209, 207), (203, 210, 197, 201), (208, 198, 199, 209), (198, 208, 206, 204, 202, 200), (227, 231, 230, 225), (216, 218, 219, 217), (225, 230, 229, 223), (218, 220, 221, 219), (223, 229, 228, 221), (220, 222, 223, 221), (219, 215, 214, 217), (222, 224, 225, 223), (217, 214, 231, 227), (215, 228, 229, 230, 231, 214), (224, 226, 227, 225), (221, 228, 215, 219), (226, 216, 217, 227), (216, 226, 224, 222, 220, 218), (245, 249, 248, 243), (234, 236, 237, 235), (243, 248, 247, 241), (236, 238, 239, 237), (241, 247, 246, 239), (238, 240, 241, 239), (237, 233, 232, 235), (240, 242, 243, 241), (235, 232, 249, 245), (233, 246, 247, 248, 249, 232), (242, 244, 245, 243), (239, 246, 233, 237), (244, 234, 235, 245), (234, 244, 242, 240, 238, 236), (263, 267, 266, 261), (252, 254, 255, 253), (261, 266, 265, 259), (254, 256, 257, 255), (259, 265, 264, 257), (256, 258, 259, 257), (255, 251, 250, 253), (258, 260, 261, 259), (253, 250, 267, 263), (251, 264, 265, 266, 267, 250), (260, 262, 263, 261), (257, 264, 251, 255), (262, 252, 253, 263), (252, 262, 260, 258, 256, 254), (268, 269, 270, 271), (272, 273, 274, 275), (155, 270, 269, 154), (352, 348, 281, 279), (353, 349, 277, 278), (349, 352, 279, 277), (354, 350, 280, 283), (350, 351, 282, 280), (355, 353, 278, 276), (351, 355, 276, 282), (348, 354, 283, 281), (282, 276, 292, 298), (281, 283, 299, 297), (279, 281, 297, 295), (278, 277, 293, 294), (277, 279, 295, 293), (283, 280, 296, 299), (280, 282, 298, 296), (276, 278, 294, 292), (297, 299, 307, 305), (295, 297, 305, 303), (294, 293, 301, 302), (293, 295, 303, 301), (299, 296, 304, 307), (296, 298, 306, 304), (292, 294, 302, 300), (298, 292, 300, 306), (337, 338, 346, 347), (317, 318, 311, 308), (319, 322, 329, 330), (321, 322, 319, 316), (309, 310, 315, 312), (313, 314, 323, 320), (308, 311, 310, 309), (314, 313, 312, 315), (322, 321, 320, 323), (312, 313, 320, 321, 316, 317, 308, 309), (324, 331, 332, 339), (315, 310, 325, 326), (323, 314, 327, 328), (318, 319, 330, 331), (311, 318, 331, 324), (322, 323, 328, 329), (314, 315, 326, 327), (310, 311, 324, 325), (343, 340, 341, 347, 346, 345, 344, 342), (328, 327, 336, 335), (325, 324, 339, 338), (329, 328, 335, 334), (326, 325, 338, 337), (330, 329, 334, 333), (327, 326, 337, 336), (331, 330, 333, 332), (318, 317, 316, 319), (339, 332, 344, 345), (333, 334, 343, 342), (335, 336, 341, 340), (338, 339, 345, 346), (336, 337, 347, 341), (334, 335, 340, 343), (332, 333, 342, 344), (359, 357, 377, 379), (349, 353, 374, 367), (362, 363, 370, 368), (352, 349, 367, 375), (358, 362, 368, 378), (350, 354, 372, 369), (361, 356, 376, 366), (351, 350, 369, 371), (284, 285, 360, 356), (286, 287, 361, 357), (287, 284, 356, 361), (288, 289, 362, 358), (289, 290, 363, 362), (291, 286, 357, 359), (290, 291, 359, 363), (285, 288, 358, 360), (364, 378, 372, 365), (370, 379, 373, 371), (379, 377, 374, 373), (368, 370, 371, 369), (378, 368, 369, 372), (366, 376, 375, 367), (377, 366, 367, 374), (376, 364, 365, 375), (348, 352, 375, 365), (363, 359, 379, 370), (354, 348, 365, 372), (360, 358, 378, 364), (355, 351, 371, 373), (356, 360, 364, 376), (353, 355, 373, 374), (357, 361, 366, 377), (456, 383, 385, 452), (457, 382, 381, 453), (453, 381, 383, 456), (458, 387, 384, 454), (454, 384, 386, 455), (459, 380, 382, 457), (455, 386, 380, 459), (452, 385, 387, 458), (386, 402, 396, 380), (385, 401, 403, 387), (383, 399, 401, 385), (382, 398, 397, 381), (381, 397, 399, 383), (387, 403, 400, 384), (384, 400, 402, 386), (380, 396, 398, 382), (401, 409, 411, 403), (399, 407, 409, 401), (398, 406, 405, 397), (397, 405, 407, 399), (403, 411, 408, 400), (400, 408, 410, 402), (396, 404, 406, 398), (402, 410, 404, 396), (441, 451, 450, 442), (421, 412, 415, 422), (423, 434, 433, 426), (425, 420, 423, 426), (413, 416, 419, 414), (417, 424, 427, 418), (412, 413, 414, 415), (418, 419, 416, 417), (426, 427, 424, 425), (416, 413, 412, 421, 420, 425, 424, 417), (428, 443, 436, 435), (419, 430, 429, 414), (427, 432, 431, 418), (422, 435, 434, 423), (415, 428, 435, 422), (426, 433, 432, 427), (418, 431, 430, 419), (414, 429, 428, 415), (447, 446, 448, 449, 450, 451, 445, 444), (432, 439, 440, 431), (429, 442, 443, 428), (433, 438, 439, 432), (430, 441, 442, 429), (434, 437, 438, 433), (431, 440, 441, 430), (435, 436, 437, 434), (422, 423, 420, 421), (443, 449, 448, 436), (437, 446, 447, 438), (439, 444, 445, 440), (442, 450, 449, 443), (440, 445, 451, 441), (438, 447, 444, 439), (436, 448, 446, 437), (463, 483, 481, 461), (453, 471, 478, 457), (466, 472, 474, 467), (456, 479, 471, 453), (462, 482, 472, 466), (454, 473, 476, 458), (465, 470, 480, 460), (455, 475, 473, 454), (388, 460, 464, 389), (390, 461, 465, 391), (391, 465, 460, 388), (392, 462, 466, 393), (393, 466, 467, 394), (395, 463, 461, 390), (394, 467, 463, 395), (389, 464, 462, 392), (468, 469, 476, 482), (474, 475, 477, 483), (483, 477, 478, 481), (472, 473, 475, 474), (482, 476, 473, 472), (470, 471, 479, 480), (481, 478, 471, 470), (480, 479, 469, 468), (452, 469, 479, 456), (467, 474, 483, 463), (458, 476, 469, 452), (464, 468, 482, 462), (459, 477, 475, 455), (460, 480, 468, 464), (457, 478, 477, 459), (461, 481, 470, 465), (881, 542, 485, 882), (882, 485, 487, 883), (883, 487, 489, 884), (884, 489, 550, 885), (640, 641, 555, 492), (638, 639, 491, 490), (637, 638, 490, 551), (639, 640, 492, 491), (642, 562, 500, 651), (501, 512, 518, 517), (574, 495, 520, 606), (561, 560, 502, 501), (559, 558, 504, 503), (557, 556, 506, 505), (510, 496, 521, 524), (498, 571, 615, 527), (511, 502, 522, 525), (576, 493, 514, 596), (505, 508, 530, 529), (649, 493, 576, 644), (512, 494, 515, 518), (494, 495, 574, 575), (495, 511, 525, 520), (496, 497, 572, 573), (498, 499, 570, 571), (651, 500, 513, 646), (513, 500, 516, 519), (501, 502, 511, 512), (559, 503, 523, 601), (503, 504, 509, 510), (505, 506, 507, 508), (572, 497, 526, 616), (646, 513, 493, 649), (493, 513, 519, 514), (512, 511, 495, 494), (510, 509, 497, 496), (508, 498, 527, 530), (508, 507, 499, 498), (592, 591, 517, 516), (514, 515, 595, 596), (516, 517, 518, 519), (519, 518, 515, 514), (494, 575, 595, 515), (500, 562, 592, 516), (561, 501, 517, 591), (602, 601, 523, 522), (520, 521, 605, 606), (522, 523, 524, 525), (525, 524, 521, 520), (503, 510, 524, 523), (496, 573, 605, 521), (502, 560, 602, 522), (612, 611, 529, 528), (526, 527, 615, 616), (528, 529, 530, 531), (531, 530, 527, 526), (504, 558, 612, 528), (557, 505, 529, 611), (497, 509, 531, 526), (509, 504, 528, 531), (621, 533, 540, 626), (570, 499, 538, 629), (534, 532, 539, 535), (507, 506, 537, 536), (499, 507, 536, 538), (533, 534, 535, 540), (627, 626, 540, 537), (545, 674, 636, 547), (538, 539, 628, 629), (537, 540, 535, 536), (536, 535, 539, 538), (506, 556, 627, 537), (532, 624, 628, 539), (555, 676, 492), (881, 886, 544, 542), (886, 887, 546, 544), (887, 888, 548, 546), (888, 885, 550, 548), (636, 554, 555, 641), (675, 552, 553, 674), (637, 551, 552, 675), (674, 553, 554, 636), (642, 657, 577, 562), (578, 598, 599, 589), (574, 606, 603, 565), (561, 578, 579, 560), (559, 580, 581, 558), (557, 582, 583, 556), (587, 609, 604, 566), (568, 614, 615, 571), (588, 610, 607, 579), (576, 596, 593, 563), (582, 618, 619, 585), (655, 644, 576, 563), (589, 599, 594, 564), (564, 575, 574, 565), (565, 603, 610, 588), (566, 573, 572, 567), (568, 571, 570, 569), (657, 652, 590, 577), (590, 600, 597, 577), (578, 589, 588, 579), (559, 601, 608, 580), (580, 587, 586, 581), (582, 585, 584, 583), (572, 616, 613, 567), (652, 655, 563, 590), (563, 593, 600, 590), (589, 564, 565, 588), (587, 566, 567, 586), (585, 619, 614, 568), (585, 568, 569, 584), (592, 597, 598, 591), (593, 596, 595, 594), (597, 600, 599, 598), (600, 593, 594, 599), (564, 594, 595, 575), (577, 597, 592, 562), (561, 591, 598, 578), (602, 607, 608, 601), (603, 606, 605, 604), (607, 610, 609, 608), (610, 603, 604, 609), (580, 608, 609, 587), (566, 604, 605, 573), (579, 607, 602, 560), (612, 617, 618, 611), (613, 616, 615, 614), (617, 620, 619, 618), (620, 613, 614, 619), (581, 617, 612, 558), (557, 611, 618, 582), (567, 613, 620, 586), (586, 620, 617, 581), (621, 626, 635, 623), (570, 629, 633, 569), (625, 630, 634, 622), (584, 631, 632, 583), (569, 633, 631, 584), (623, 635, 630, 625), (627, 632, 635, 626), (633, 629, 628, 634), (632, 631, 630, 635), (631, 633, 634, 630), (583, 632, 627, 556), (622, 634, 628, 624), (555, 554, 676), (541, 484, 638, 637), (486, 488, 640, 639), (547, 636, 641, 549), (543, 675, 674, 545), (541, 637, 675, 543), (484, 486, 639, 638), (546, 548, 654, 653), (652, 657, 673, 668), (544, 546, 653, 656), (647, 650, 666, 663), (548, 550, 645, 654), (656, 653, 669, 672), (542, 544, 656, 643), (646, 649, 665, 662), (487, 647, 648, 489), (655, 652, 668, 671), (485, 650, 647, 487), (648, 647, 663, 664), (489, 648, 645, 550), (642, 651, 667, 658), (542, 643, 650, 485), (653, 654, 670, 669), (669, 670, 671, 668), (672, 669, 668, 673), (670, 661, 660, 671), (659, 672, 673, 658), (663, 662, 665, 664), (666, 667, 662, 663), (664, 665, 660, 661), (659, 658, 667, 666), (651, 646, 662, 667), (654, 645, 661, 670), (645, 648, 664, 661), (644, 655, 671, 660), (649, 644, 660, 665), (643, 656, 672, 659), (650, 643, 659, 666), (657, 642, 658, 673), (488, 549, 641, 640), (676, 554, 679, 677), (677, 679, 552, 678), (678, 552, 551), (552, 679, 553), (553, 679, 554), (492, 680, 491), (491, 680, 490), (490, 678, 551), (678, 490, 680, 677), (677, 680, 492, 676), (797, 793, 688, 686), (798, 797, 686, 684), (799, 794, 683, 681), (800, 799, 681, 687), (793, 795, 685, 688), (795, 800, 687, 685), (794, 796, 682, 683), (796, 798, 684, 682), (533, 621, 709, 738), (731, 730, 756, 757), (739, 708, 707, 740), (720, 713, 767, 770), (741, 706, 705, 742), (700, 735, 789, 779), (743, 704, 703, 744), (534, 533, 738, 717), (718, 715, 751, 754), (718, 739, 740, 719), (698, 733, 773, 763), (720, 741, 742, 721), (690, 704, 781, 777), (722, 743, 744, 723), (622, 624, 730, 731), (696, 731, 757, 747), (732, 729, 728, 733), (692, 706, 765, 761), (734, 727, 726, 735), (726, 712, 784, 788), (736, 725, 724, 737), (625, 622, 731, 696), (694, 708, 749, 745), (697, 732, 733, 698), (728, 714, 768, 772), (699, 734, 735, 700), (701, 690, 777, 780), (701, 736, 737, 702), (624, 532, 716, 730), (730, 716, 752, 756), (729, 715, 714, 728), (699, 692, 761, 764), (727, 713, 712, 726), (712, 721, 785, 784), (725, 711, 710, 724), (532, 534, 717, 716), (697, 694, 745, 748), (715, 718, 719, 714), (714, 719, 769, 768), (713, 720, 721, 712), (705, 691, 778, 782), (711, 722, 723, 710), (621, 623, 695, 709), (716, 717, 753, 752), (708, 694, 693, 707), (707, 693, 762, 766), (706, 692, 691, 705), (691, 700, 779, 778), (704, 690, 689, 703), (623, 625, 696, 695), (709, 695, 746, 750), (694, 697, 698, 693), (693, 698, 763, 762), (692, 699, 700, 691), (704, 743, 792, 781), (690, 701, 702, 689), (759, 750, 749, 760), (753, 759, 760, 754), (757, 756, 755, 758), (747, 757, 758, 748), (756, 752, 751, 755), (752, 753, 754, 751), (750, 746, 745, 749), (746, 747, 748, 745), (715, 729, 755, 751), (717, 738, 759, 753), (732, 697, 748, 758), (738, 709, 750, 759), (729, 732, 758, 755), (739, 718, 754, 760), (708, 739, 760, 749), (695, 696, 747, 746), (775, 766, 765, 776), (769, 775, 776, 770), (773, 772, 771, 774), (763, 773, 774, 764), (772, 768, 767, 771), (768, 769, 770, 767), (766, 762, 761, 765), (762, 763, 764, 761), (733, 728, 772, 773), (713, 727, 771, 767), (719, 740, 775, 769), (734, 699, 764, 774), (740, 707, 766, 775), (727, 734, 774, 771), (741, 720, 770, 776), (706, 741, 776, 765), (791, 782, 781, 792), (785, 791, 792, 786), (789, 788, 787, 790), (779, 789, 790, 780), (788, 784, 783, 787), (784, 785, 786, 783), (782, 778, 777, 781), (778, 779, 780, 777), (722, 711, 783, 786), (735, 726, 788, 789), (711, 725, 787, 783), (721, 742, 791, 785), (736, 701, 780, 790), (742, 705, 782, 791), (725, 736, 790, 787), (743, 722, 786, 792), (799, 800, 807, 805), (795, 793, 813, 815), (800, 795, 815, 807), (744, 703, 804, 809), (796, 794, 814, 816), (723, 744, 809, 810), (737, 724, 808, 811), (702, 737, 811, 812), (809, 804, 803, 816), (810, 809, 816, 814), (811, 808, 807, 815), (812, 811, 815, 813), (808, 806, 805, 807), (806, 810, 814, 805), (804, 802, 801, 803), (802, 812, 813, 801), (794, 799, 805, 814), (797, 798, 803, 801), (689, 702, 812, 802), (703, 689, 802, 804), (710, 723, 810, 806), (793, 797, 801, 813), (724, 710, 806, 808), (798, 796, 816, 803), (825, 826, 818, 819), (826, 827, 820, 818), (828, 829, 821, 824), (829, 830, 823, 821), (831, 825, 819, 817), (830, 831, 817, 823), (832, 828, 824, 822), (827, 832, 822, 820), (851, 853, 832, 827), (853, 855, 828, 832), (849, 854, 831, 830), (854, 856, 825, 831), (850, 849, 830, 829), (855, 850, 829, 828), (852, 851, 827, 826), (856, 852, 826, 825), (873, 874, 838, 836), (875, 876, 834, 835), (876, 873, 836, 834), (877, 878, 837, 840), (878, 879, 839, 837), (880, 875, 835, 833), (879, 880, 833, 839), (874, 877, 840, 838), (837, 839, 847, 845), (833, 835, 843, 841), (839, 833, 841, 847), (838, 840, 848, 846), (836, 838, 846, 844), (835, 834, 842, 843), (834, 836, 844, 842), (840, 837, 845, 848), (843, 842, 860, 862), (846, 848, 871, 867), (848, 845, 866, 871), (847, 841, 857, 870), (842, 844, 863, 860), (683, 682, 852, 856), (845, 847, 870, 866), (844, 846, 867, 863), (841, 843, 862, 857), (864, 859, 860, 863), (858, 869, 870, 857), (859, 861, 862, 860), (861, 858, 857, 862), (863, 867, 868, 864), (866, 870, 869, 865), (867, 871, 872, 868), (871, 866, 865, 872), (859, 864, 868, 872, 865, 869, 858, 861), (682, 684, 851, 852), (688, 685, 850, 855), (685, 687, 849, 850), (681, 683, 856, 854), (687, 681, 854, 849), (686, 688, 855, 853), (684, 686, 853, 851), (822, 824, 877, 874), (823, 817, 880, 879), (817, 819, 875, 880), (821, 823, 879, 878), (824, 821, 878, 877), (818, 820, 873, 876), (819, 818, 876, 875), (820, 822, 874, 873), (547, 549, 885, 888), (545, 547, 888, 887), (543, 545, 887, 886), (541, 543, 886, 881), (488, 884, 885, 549), (486, 883, 884, 488), (484, 882, 883, 486), (541, 881, 882, 484), (901, 900, 902, 899), (968, 967, 889, 891), (893, 894, 940, 939), (890, 892, 894, 893), (893, 939, 895, 896), (896, 895, 897, 898), (898, 897, 969, 970), (891, 890, 900, 901), (904, 901, 899, 903), (905, 923, 929, 906), (900, 905, 906, 902), (905, 908, 907, 923), (908, 910, 909, 907), (910, 966, 965, 909), (892, 889, 899, 902), (940, 894, 906, 929), (889, 967, 903, 899), (968, 891, 901, 904), (890, 893, 905, 900), (894, 892, 902, 906), (893, 896, 908, 905), (895, 939, 923, 907), (896, 898, 910, 908), (897, 895, 907, 909), (898, 970, 966, 910), (969, 897, 909, 965), (915, 912, 914, 916), (1002, 913, 911, 1001), (913, 915, 916, 911), (917, 939, 940, 918), (912, 917, 918, 914), (917, 920, 919, 939), (920, 922, 921, 919), (922, 1004, 1003, 921), (928, 930, 927, 925), (932, 931, 924, 926), (926, 924, 930, 928), (933, 934, 929, 923), (925, 927, 934, 933), (933, 923, 935, 936), (936, 935, 937, 938), (938, 937, 997, 998), (915, 928, 925, 912), (916, 930, 924, 911), (914, 927, 930, 916), (940, 929, 934, 918), (913, 926, 928, 915), (911, 924, 931, 1001), (1002, 932, 926, 913), (912, 925, 933, 917), (918, 934, 927, 914), (917, 933, 936, 920), (919, 935, 923, 939), (920, 936, 938, 922), (921, 937, 935, 919), (922, 938, 998, 1004), (1003, 997, 937, 921), (945, 942, 944, 946), (968, 943, 941, 967), (943, 945, 946, 941), (947, 999, 1000, 948), (942, 947, 948, 944), (947, 950, 949, 999), (950, 952, 951, 949), (952, 970, 969, 951), (957, 958, 956, 954), (904, 903, 953, 955), (955, 953, 958, 957), (959, 960, 989, 983), (954, 956, 960, 959), (959, 983, 961, 962), (962, 961, 963, 964), (964, 963, 965, 966), (945, 957, 954, 942), (946, 958, 953, 941), (944, 956, 958, 946), (1000, 989, 960, 948), (943, 955, 957, 945), (941, 953, 903, 967), (968, 904, 955, 943), (942, 954, 959, 947), (948, 960, 956, 944), (947, 959, 962, 950), (949, 961, 983, 999), (950, 962, 964, 952), (951, 963, 961, 949), (952, 964, 966, 970), (969, 965, 963, 951), (975, 976, 974, 972), (1002, 1001, 971, 973), (973, 971, 976, 975), (977, 978, 1000, 999), (972, 974, 978, 977), (977, 999, 979, 980), (980, 979, 981, 982), (982, 981, 1003, 1004), (988, 985, 987, 990), (932, 986, 984, 931), (986, 988, 990, 984), (991, 983, 989, 992), (985, 991, 992, 987), (991, 994, 993, 983), (994, 996, 995, 993), (996, 998, 997, 995), (975, 972, 985, 988), (976, 971, 984, 990), (974, 976, 990, 987), (1000, 978, 992, 989), (973, 975, 988, 986), (971, 1001, 931, 984), (1002, 973, 986, 932), (972, 977, 991, 985), (978, 974, 987, 992), (977, 980, 994, 991), (979, 999, 983, 993), (980, 982, 996, 994), (981, 979, 993, 995), (982, 1004, 998, 996), (1003, 981, 995, 997), (891, 889, 892, 890)])
me_cylinder_040.polygons.foreach_set('material_index', [0, 0, 0, 0, 0, 0, 0, 0, 0, 0, 0, 0, 0, 0, 0, 0, 0, 0, 0, 0, 0, 0, 0, 0, 3, 3, 3, 3, 3, 3, 3, 3, 3, 3, 3, 3, 3, 3, 3, 3, 3, 3, 3, 3, 3, 3, 3, 3, 3, 3, 3, 3, 3, 3, 3, 3, 3, 3, 3, 3, 3, 3, 3, 3, 3, 3, 3, 3, 3, 3, 3, 3, 3, 3, 3, 3, 3, 3, 3, 3, 3, 3, 3, 3, 3, 3, 3, 3, 3, 3, 3, 3, 3, 3, 3, 3, 3, 3, 3, 3, 3, 3, 3, 3, 3, 3, 3, 3, 0, 0, 0, 0, 0, 0, 0, 0, 0, 0, 0, 0, 0, 0, 0, 0, 0, 0, 0, 0, 0, 0, 0, 0, 0, 0, 0, 3, 3, 3, 3, 3, 3, 3, 3, 3, 3, 3, 3, 3, 3, 3, 3, 3, 3, 3, 3, 3, 3, 3, 3, 3, 3, 3, 3, 3, 3, 3, 3, 3, 3, 3, 3, 3, 3, 3, 3, 3, 3, 3, 3, 3, 3, 3, 3, 3, 3, 3, 3, 3, 3, 3, 3, 3, 3, 3, 3, 3, 3, 3, 3, 3, 3, 3, 3, 3, 3, 3, 3, 3, 3, 3, 3, 3, 3, 3, 3, 3, 3, 3, 3, 0, 0, 0, 0, 0, 0, 0, 0, 0, 0, 0, 0, 0, 0, 0, 0, 0, 0, 0, 0, 0, 0, 0, 0, 0, 0, 0, 0, 0, 0, 0, 0, 0, 0, 0, 0, 0, 0, 0, 0, 0, 0, 0, 0, 0, 0, 0, 0, 0, 0, 0, 0, 0, 0, 0, 0, 0, 0, 0, 0, 0, 0, 0, 0, 0, 0, 0, 0, 0, 0, 0, 0, 0, 0, 0, 0, 0, 0, 0, 0, 0, 0, 0, 0, 0, 0, 0, 0, 0, 0, 0, 0, 0, 0, 0, 0, 0, 0, 0, 0, 0, 0, 0, 0, 0, 0, 0, 0, 0, 0, 0, 0, 0, 0, 0, 0, 0, 0, 0, 0, 0, 0, 0, 0, 0, 0, 0, 0, 0, 0, 0, 0, 0, 0, 0, 0, 0, 0, 0, 0, 0, 0, 0, 0, 0, 0, 0, 0, 0, 0, 0, 0, 0, 0, 0, 0, 0, 0, 0, 0, 0, 0, 0, 0, 0, 0, 0, 0, 0, 0, 0, 0, 0, 0, 0, 0, 0, 0, 0, 0, 0, 0, 0, 0, 0, 0, 0, 0, 0, 0, 0, 2, 1, 1, 2, 2, 2, 1, 1, 1, 1, 1, 2, 1, 2, 1, 2, 2, 2, 1, 2, 1, 2, 2, 1, 2, 1, 2, 2, 1, 2, 1, 1, 1, 1, 1, 1, 1, 1, 1, 1, 1, 1, 1, 1, 1, 1, 1, 1, 1, 1, 1, 1, 1, 1, 1, 1, 1, 1, 1, 0, 1, 1, 1, 1, 1, 0, 0, 0, 0, 0, 0, 0, 0, 0, 2, 1, 1, 2, 2, 2, 1, 1, 1, 1, 1, 2, 1, 2, 1, 2, 2, 2, 1, 2, 1, 2, 2, 1, 2, 1, 2, 2, 1, 2, 1, 1, 1, 1, 1, 1, 1, 1, 1, 1, 1, 1, 1, 1, 1, 1, 1, 1, 1, 1, 1, 1, 1, 1, 1, 1, 1, 1, 1, 1, 1, 1, 1, 1, 0, 0, 0, 0, 0, 0, 0, 2, 1, 2, 1, 2, 1, 2, 1, 2, 1, 2, 1, 2, 1, 2, 1, 1, 1, 1, 1, 1, 1, 1, 1, 1, 1, 1, 1, 1, 1, 1, 1, 0, 0, 0, 0, 0, 0, 0, 0, 0, 0, 0, 2, 2, 2, 2, 2, 2, 2, 2, 2, 0, 2, 0, 2, 0, 2, 2, 0, 2, 0, 2, 0, 2, 2, 0, 2, 0, 2, 0, 2, 2, 0, 2, 0, 2, 0, 2, 2, 0, 2, 0, 2, 0, 2, 2, 0, 2, 0, 2, 0, 2, 2, 0, 2, 0, 2, 0, 2, 2, 0, 2, 0, 2, 0, 2, 0, 0, 0, 0, 0, 0, 0, 0, 0, 0, 0, 0, 0, 0, 0, 0, 0, 0, 0, 0, 0, 0, 0, 0, 0, 0, 0, 0, 0, 0, 0, 0, 0, 0, 0, 0, 0, 0, 0, 0, 0, 0, 0, 0, 0, 0, 0, 0, 0, 0, 0, 0, 0, 0, 0, 0, 0, 0, 0, 0, 0, 0, 0, 0, 0, 0, 0, 0, 0, 0, 0, 0, 0, 0, 0, 0, 0, 0, 0, 0, 0, 0, 0, 0, 0, 0, 0, 0, 0, 0, 0, 0, 0, 0, 0, 0, 0, 0, 0, 0, 0, 0, 0, 0, 0, 0, 0, 0, 0, 0, 0, 0, 0, 0, 0, 0, 0, 0, 0, 0, 0, 0, 0, 0, 0, 0, 0, 0, 0, 0, 0, 0, 0, 0, 0, 0, 0, 0, 0, 0, 0, 0, 0, 0, 0, 1, 1, 1, 1, 1, 1, 1, 1, 1, 1, 1, 1, 1, 1, 1, 1, 1, 1, 1, 1, 1, 1, 1, 1, 1, 1, 1, 1, 1, 1, 1, 1, 1, 1, 1, 1, 1, 1, 1, 1, 1, 1, 1, 1, 1, 1, 1, 1, 1, 1, 1, 1, 1, 1, 1, 1, 1, 1, 1, 1, 1, 1, 1, 1, 1, 1, 1, 1, 1, 1, 1, 1, 1, 1, 1, 1, 1, 1, 1, 1, 1, 1, 1, 1, 1, 1, 1, 1, 1, 1, 1, 1, 1, 1, 1, 1, 1, 1, 1, 1, 1, 1, 1, 1, 1, 1, 1, 1, 1, 1, 1, 1, 1, 1, 1, 1, 1, 1, 1, 1])
me_cylinder_040.materials.append(mat_golden)
me_cylinder_040.materials.append(mat_lightwood)
me_cylinder_040.materials.append(mat_darkwood)
me_cylinder_040.materials.append(mat_lightgold)
me_cylinder_040.use_remesh_preserve_volume = False
me_cylinder_040.use_remesh_preserve_attributes = False
me_cylinder_040.use_mirror_vertex_groups = False
me_cylinder_040.update()

# ---- objects
ob_hammer_double_golden = bpy.data.objects.new('Hammer_Double_Golden', me_cylinder_040)

# ---- transforms, parenting, visibility, modifiers, constraints
ob_hammer_double_golden.location = (0.0, 0.0, 0.0)
ob_hammer_double_golden.lineart.crease_threshold = 0.0

# ---- collection membership
col_collection_1.objects.link(ob_hammer_double_golden)

# ---- scene / render settings (as saved in the file)
scene.frame_start = 1; scene.frame_end = 250; scene.frame_set(0)
scene.render.engine = 'CYCLES'
scene.render.resolution_x = 1000
scene.render.resolution_y = 1000
scene.render.dither_intensity = 0.0
scene.cycles.samples = 200
scene.cycles.sampling_pattern = 'TABULATED_SOBOL'
scene.cycles.light_sampling_threshold = 0.0
scene.cycles.use_adaptive_sampling = False
scene.cycles.use_light_tree = False
scene.cycles.caustics_reflective = False
scene.cycles.caustics_refractive = False
scene.cycles.blur_glossy = 0.0
scene.cycles.max_bounces = 2
scene.cycles.pixel_filter_type = 'GAUSSIAN'
scene.cycles.sample_clamp_indirect = 0.0
scene.view_settings.view_transform = 'Standard'
bpy.context.view_layer.update()

# ---- added for rendering (the .blend has no active camera): camera
cam_auto = bpy.data.cameras.new('AutoCamera')
cam_auto.lens = 50.0
cam_auto.sensor_width = 36.0
cam_auto.clip_end = 1000.0
ob_auto_camera = bpy.data.objects.new('AutoCamera', cam_auto)
scene.collection.objects.link(ob_auto_camera)
ob_auto_camera.location = (2.62202, -3.13358, 2.52626)
ob_auto_camera.rotation_euler = (1.09748, -7.21219e-08, 0.694738)
scene.camera = ob_auto_camera
bpy.context.view_layer.update()

